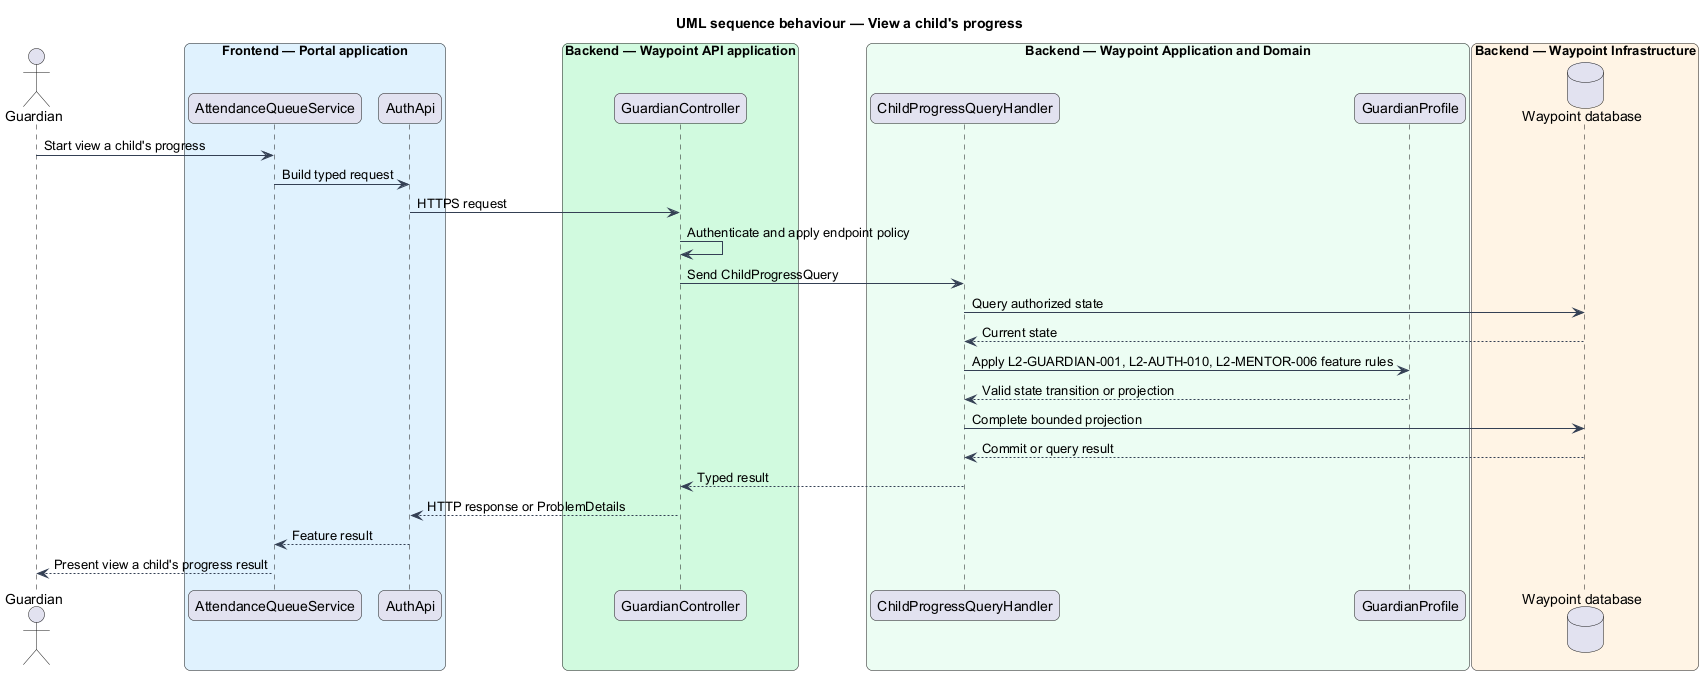

The diagram above was rendered by PlantUML. Its source (embedded in the PNG):
@startuml

title UML sequence behaviour — View a child's progress
skinparam backgroundColor #FFFFFF
skinparam shadowing false
skinparam roundcorner 12
skinparam defaultFontName Arial
skinparam ArrowColor #344054
skinparam rectangle {
  BorderColor #344054
  FontColor #101828
}
skinparam package {
  BorderColor #667085
  FontColor #101828
  BackgroundColor #F9FAFB
}
actor "Guardian" as actor
box "Frontend — Portal application" #E0F2FE
  participant "AttendanceQueueService" as page
  participant "AuthApi" as client
end box
box "Backend — Waypoint API application" #D1FADF
  participant "GuardianController" as controller
end box
box "Backend — Waypoint Application and Domain" #ECFDF3
  participant "ChildProgressQueryHandler" as handler
  participant "GuardianProfile" as entity
end box
box "Backend — Waypoint Infrastructure" #FFF4E5
  database "Waypoint database" as db
end box
actor -> page : Start view a child's progress
page -> client : Build typed request
client -> controller : HTTPS request
controller -> controller : Authenticate and apply endpoint policy
controller -> handler : Send ChildProgressQuery
handler -> db : Query authorized state
db --> handler : Current state
handler -> entity : Apply L2-GUARDIAN-001, L2-AUTH-010, L2-MENTOR-006 feature rules
entity --> handler : Valid state transition or projection
handler -> db : Complete bounded projection
db --> handler : Commit or query result
handler --> controller : Typed result
controller --> client : HTTP response or ProblemDetails
client --> page : Feature result
page --> actor : Present view a child's progress result
@enduml